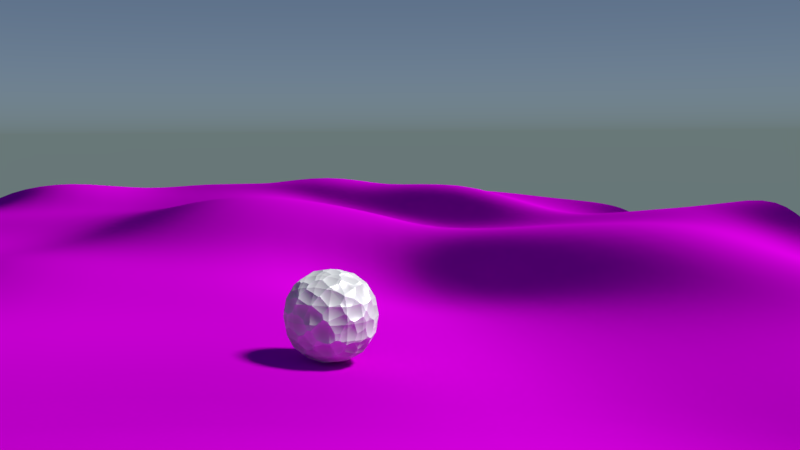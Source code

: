 # Source: golf_ball.blend  (saved by Blender 2.79.0; exported with 4.5.12 LTS)
import bpy
from mathutils import Matrix  # noqa: F401  (used for matrix-valued properties, if any)

bpy.ops.wm.read_factory_settings(use_empty=True)
scene = bpy.context.scene
scene.name = 'Scene'

# ---- collections
col_collection_1 = bpy.data.collections.new('Collection 1'); scene.collection.children.link(col_collection_1)

# ---- images (referenced by path relative to the original .blend; pixels are not part of the script)
import os
ASSET_DIR = os.environ.get("B2B_ASSET_DIR", "")  # directory of the original .blend (textures are referenced by path, not embedded)
HERE = os.path.dirname(os.path.abspath(__file__))  # packed textures are extracted next to this script under _unpacked/

def load_image(name, relpath, width, height, colorspace="sRGB"):
    """Load a texture the original file referenced (path relative to the .blend, or extracted next to this script)."""
    p = next((c for c in (os.path.join(HERE, relpath), os.path.join(ASSET_DIR, relpath)) if relpath and os.path.exists(c)), "")
    if p:
        img = bpy.data.images.load(p, check_existing=True)
        img.name = name
    else:  # same state as the original file: an image datablock whose file is absent (Cycles renders it pink)
        img = bpy.data.images.new(name, width, height)
        img.source = "FILE"
        img.filepath = "//" + (relpath or name)
    img.colorspace_settings.name = colorspace
    return img
img_brown_mud_leaves_01_diff_1k_jpg = load_image('brown_mud_leaves_01_diff_1k.jpg', 'brown_mud_leaves_01_diff_1k.jpg', 1024, 1024, 'sRGB')
img_brown_mud_leaves_01_nor_1k_jpg = load_image('brown_mud_leaves_01_Nor_1k.jpg', 'brown_mud_leaves_01_Nor_1k.jpg', 1024, 1024, 'Non-Color')
img_brown_mud_leaves_01_bump_1k_jpg = load_image('brown_mud_leaves_01_bump_1k.jpg', 'brown_mud_leaves_01_bump_1k.jpg', 1024, 1024, 'Non-Color')

# ---- materials (node trees are filled in below, after node groups)
mat_material_001 = bpy.data.materials.new('Material.001')
mat_material_001.alpha_threshold = 0.0
mat_material_001.use_transparent_shadow = False
mat_material_001.roughness = 0.5
mat_material = bpy.data.materials.new('Material')
mat_material.alpha_threshold = 0.0
mat_material.roughness = 0.5
mat_material.line_color = (0.0, 0.0, 0.0, 1.0)

# ---- material node trees
mat_material_001.use_nodes = True; mat_material_001.node_tree.nodes.clear()
_N = mat_material_001.node_tree.nodes; _L = mat_material_001.node_tree.links
n0 = _N.new('ShaderNodeOutputMaterial'); n0.name = 'Material Output'; n0.location = (1036, 320)
n1 = _N.new('ShaderNodeTexImage'); n1.name = 'Image Texture'; n1.location = (333, 629)
n1.width = 140
n1.image = img_brown_mud_leaves_01_diff_1k_jpg
n2 = _N.new('ShaderNodeNormalMap'); n2.name = 'Normal Map'; n2.location = (582, 213)
n3 = _N.new('ShaderNodeTexImage'); n3.name = 'Image Texture.001'; n3.location = (330, 259)
n3.width = 140
n3.image = img_brown_mud_leaves_01_nor_1k_jpg
n4 = _N.new('ShaderNodeBump'); n4.name = 'Bump'; n4.location = (589, -41)
n4.inputs[1].default_value = 0.1
n4.inputs[2].default_value = 1.0
n5 = _N.new('ShaderNodeTexImage'); n5.name = 'Image Texture.002'; n5.location = (346, -41)
n5.width = 140
n5.image = img_brown_mud_leaves_01_bump_1k_jpg
n6 = _N.new('ShaderNodeBsdfDiffuse'); n6.name = 'Diffuse BSDF'; n6.location = (824, 404)
n7 = _N.new('ShaderNodeTexCoord'); n7.name = 'Texture Coordinate'; n7.location = (92, 255)
n8 = _N.new('ShaderNodeDisplacement'); n8.name = 'Displacement'; n8.location = (0, 0)
n8.inputs[1].default_value = 0.0
n8.inputs[2].default_value = 0.1
_L.new(n6.outputs[0], n0.inputs[0])
_L.new(n1.outputs[0], n6.inputs[0])
_L.new(n3.outputs[0], n2.inputs[1])
_L.new(n7.outputs[2], n3.inputs[0])
_L.new(n7.outputs[2], n1.inputs[0])
_L.new(n5.outputs[0], n4.inputs[3])
_L.new(n2.outputs[0], n6.inputs[2])
_L.new(n7.outputs[2], n5.inputs[0])
_L.new(n4.outputs[0], n8.inputs[0])
_L.new(n8.outputs[0], n0.inputs[2])
n0.is_active_output = True
mat_material.use_nodes = True; mat_material.node_tree.nodes.clear()
_N = mat_material.node_tree.nodes; _L = mat_material.node_tree.links
n0 = _N.new('ShaderNodeOutputMaterial'); n0.name = 'Material Output'; n0.location = (1017, 355)
n1 = _N.new('ShaderNodeBsdfDiffuse'); n1.name = 'Diffuse BSDF'; n1.location = (567, 520)
n1.inputs[0].default_value = (1.0, 1.0, 1.0, 1.0)
n1.inputs[1].default_value = 0.2
n2 = _N.new('ShaderNodeMixShader'); n2.name = 'Mix Shader'; n2.location = (797, 494)
n3 = _N.new('ShaderNodeBsdfAnisotropic'); n3.name = 'Glossy BSDF'; n3.location = (551, 344)
n3.distribution = 'GGX'
n3.inputs[1].default_value = 0.4472
n4 = _N.new('ShaderNodeTexVoronoi'); n4.name = 'Voronoi Texture'; n4.location = (261, 138)
n4.inputs[2].default_value = 7.0
n5 = _N.new('ShaderNodeDisplacement'); n5.name = 'Displacement'; n5.location = (0, 0)
n5.inputs[1].default_value = 0.0
n5.inputs[2].default_value = 0.1
n6 = _N.new('ShaderNodeMath'); n6.name = 'Math'; n6.location = (0, 0)
n6.operation = 'MULTIPLY'
_L.new(n1.outputs[0], n2.inputs[1])
_L.new(n2.outputs[0], n0.inputs[0])
_L.new(n3.outputs[0], n2.inputs[2])
_L.new(n5.outputs[0], n0.inputs[2])
_L.new(n6.outputs[0], n3.inputs[0])
_L.new(n6.outputs[0], n5.inputs[0])
_L.new(n4.outputs[0], n6.inputs[0])
_L.new(n4.outputs[0], n6.inputs[1])
n0.is_active_output = True

# ---- world
world_world = bpy.data.worlds.new('World'); scene.world = world_world
world_world.use_nodes = True; world_world.node_tree.nodes.clear()
_N = world_world.node_tree.nodes; _L = world_world.node_tree.links
n0 = _N.new('ShaderNodeOutputWorld'); n0.name = 'World Output'; n0.location = (300, 300)
n1 = _N.new('ShaderNodeBackground'); n1.name = 'Background'; n1.location = (10, 300)
n2 = _N.new('ShaderNodeTexSky'); n2.name = 'Sky Texture'; n2.location = (-190, 300)
n2.sky_type = 'HOSEK_WILKIE'
n2.sun_elevation = 1.571
_L.new(n1.outputs[0], n0.inputs[0])
_L.new(n2.outputs[0], n1.inputs[0])
n0.is_active_output = True
world_world.color = (0.05088, 0.05088, 0.05088)
world_world.use_sun_shadow = False
world_world.sun_shadow_jitter_overblur = 0.0
world_world.cycles.sampling_method = 'MANUAL'

# ---- cameras
cam_camera = bpy.data.cameras.new('Camera')
cam_camera.clip_end = 100.0
cam_camera.lens = 35.0
cam_camera.sensor_width = 32.0
cam_camera.sensor_height = 18.0
cam_camera.ortho_scale = 7.314
cam_camera.dof.focus_distance = 0.0

# ---- lights
light_lamp = bpy.data.lights.new('Lamp', 'SUN')
light_lamp.transmission_factor = 0.0
light_lamp.cutoff_distance = 30.0
light_lamp.angle = 0.1993
light_lamp.energy = 5.0
light_lamp.shadow_buffer_clip_start = 1.001
light_lamp.shadow_soft_size = 0.1
light_lamp.shadow_cascade_max_distance = 1000.0
light_lamp.cycles.use_multiple_importance_sampling = False

# ---- meshes
me_plane = bpy.data.meshes.new('Plane')
me_plane.from_pydata([(-0.876, -0.8856, -0.002575), (0.983, -1.048, 0.006721), (-0.8291, 0.9018, -0.04235), (0.8893, 0.9904, -0.007937), (-0.932, 0.8082, -0.03873), (-0.9865, 0.6096, -0.009649), (-0.9855, 0.4575, -0.006005), (-0.9226, 0.2503, 0.01956), (-0.8785, 0.06737, 0.06502), (-0.9031, -0.1289, 0.03073), (-0.9199, -0.369, 0.009608), (-0.9289, -0.4906, -0.007542), (-0.897, -0.6531, 0.02011), (-0.8691, -0.8201, 0.02466), (-0.7741, -0.9142, -0.02794), (-0.6146, -0.954, -0.08399), (-0.4071, -1.017, -0.05338), (-0.2682, -0.9734, 0.01133), (-0.1617, -0.9495, 0.01735), (0.03197, -0.9375, 0.01595), (0.2398, -0.8939, -0.01452), (0.4017, -0.9007, -0.03928), (0.6321, -0.9122, 0.02576), (0.8412, -0.9695, -0.008641), (1.001, -0.9246, 0.02737), (0.9537, -0.6827, 0.03037), (0.9087, -0.4659, 0.03962), (0.8659, -0.2978, 0.05707), (0.8962, -0.1178, 0.04036), (0.9186, 0.05159, -0.003967), (0.9194, 0.2478, -0.03201), (0.9164, 0.4245, -0.04926), (0.9718, 0.6589, -0.06489), (0.9677, 0.8792, -0.002128), (0.7829, 0.9459, -0.0201), (0.6127, 0.942, -0.01962), (0.4282, 0.9156, -0.02654), (0.2109, 0.8802, -0.06572), (0.08529, 0.8923, -0.04939), (-0.07204, 0.9374, 0.001336), (-0.2024, 0.9794, 0.04719), (-0.3947, 0.9185, -0.01213), (-0.5375, 0.9012, -0.09859), (-0.6668, 0.9273, -0.04867), (-0.7312, -0.82, 0.04829), (-0.7747, -0.6642, 0.07442), (-0.8575, -0.4528, 0.03092), (-0.8668, -0.3099, 0.0579), (-0.8002, -0.1039, 0.0504), (-0.7304, 0.05057, 0.04731), (-0.7526, 0.2082, 0.04203), (-0.7826, 0.4479, 0.05692), (-0.7452, 0.5916, -0.02993), (-0.7074, 0.806, -0.0633), (-0.5899, -0.7836, 0.01249), (-0.6394, -0.6633, 0.06976), (-0.6699, -0.4599, 0.0239), (-0.6886, -0.2483, 0.02467), (-0.6486, -0.07868, 0.00645), (-0.6056, 0.06518, -0.04351), (-0.5851, 0.216, -0.02878), (-0.5487, 0.4515, 0.04341), (-0.5157, 0.6309, -0.03113), (-0.5344, 0.7884, -0.09758), (-0.4061, -0.8285, 0.01064), (-0.483, -0.5991, 0.01646), (-0.4765, -0.4032, -0.005892), (-0.4486, -0.1873, 0.02201), (-0.4314, -0.02498, 0.0293), (-0.388, 0.167, -0.02054), (-0.3843, 0.2736, -0.07509), (-0.389, 0.4283, -0.05601), (-0.3541, 0.6397, -0.01549), (-0.3962, 0.7838, -0.01539), (-0.2977, -0.822, 0.02669), (-0.3492, -0.5707, 0.0108), (-0.3391, -0.4039, 0.01037), (-0.3022, -0.2485, 0.07635), (-0.3021, -0.09344, 0.05824), (-0.2402, 0.1289, 0.01284), (-0.2318, 0.2317, -0.03509), (-0.2119, 0.4589, -0.02024), (-0.1593, 0.688, 0.02504), (-0.2088, 0.8388, 0.02399), (-0.1835, -0.845, -0.009104), (-0.1968, -0.6669, -0.005074), (-0.1178, -0.4876, -0.02477), (-0.0476, -0.3532, 0.02951), (-0.06744, -0.1459, 0.03856), (-0.04814, 0.1195, -0.00681), (-0.07455, 0.265, 0.003415), (-0.04164, 0.5236, 0.008864), (-0.05215, 0.6919, 0.01064), (-0.07929, 0.8311, -0.01555), (0.04834, -0.8168, -0.006579), (0.05607, -0.6841, -0.0006275), (0.07635, -0.5534, -0.003227), (0.07976, -0.3673, 0.006491), (0.0694, -0.1436, 0.006902), (0.09198, 0.07643, -0.07685), (0.1108, 0.2108, 0.009052), (0.1674, 0.4325, 0.05242), (0.1142, 0.6291, 0.01498), (0.1193, 0.8061, -0.04829), (0.253, -0.7921, -0.008267), (0.2643, -0.6393, -0.01207), (0.2553, -0.5074, 0.03797), (0.2441, -0.3124, 0.008468), (0.2302, -0.1231, -0.0203), (0.2589, 0.05616, -0.08284), (0.3387, 0.2388, -0.02506), (0.3671, 0.4561, 0.01986), (0.2769, 0.6293, -0.008377), (0.2368, 0.7751, -0.07164), (0.4539, -0.8504, 0.01068), (0.4785, -0.6967, -0.0164), (0.4608, -0.487, 0.01223), (0.4195, -0.2918, -0.0004293), (0.4075, -0.1105, -0.0058), (0.4346, 0.0636, -0.03196), (0.4913, 0.2498, -0.02008), (0.4642, 0.4501, -0.02007), (0.4519, 0.6415, -0.03452), (0.4189, 0.7952, -0.04014), (0.6846, -0.822, 0.09801), (0.6804, -0.6566, 0.06344), (0.6567, -0.4452, 0.05511), (0.6298, -0.2498, 0.03044), (0.6579, -0.06253, 0.01315), (0.6481, 0.0606, -0.01503), (0.6984, 0.2307, -0.02228), (0.638, 0.472, -0.03875), (0.6386, 0.6799, -0.0799), (0.5876, 0.8183, -0.05071), (0.8567, -0.8428, 0.02605), (0.8357, -0.6393, 0.02584), (0.8272, -0.4317, 0.02089), (0.7927, -0.2585, 0.007625), (0.792, -0.08575, 0.0006088), (0.7542, 0.0601, -0.02596), (0.8107, 0.27, -0.05067), (0.8148, 0.4705, -0.04238), (0.8424, 0.6625, -0.05367), (0.8129, 0.8192, -0.0104)], [], [(143, 33, 3, 34), (4, 53, 43, 2), (53, 63, 42, 43), (63, 73, 41, 42), (73, 83, 40, 41), (83, 93, 39, 40), (93, 103, 38, 39), (103, 113, 37, 38), (113, 123, 36, 37), (123, 133, 35, 36), (133, 143, 34, 35), (0, 14, 44, 13), (13, 44, 45, 12), (12, 45, 46, 11), (11, 46, 47, 10), (10, 47, 48, 9), (9, 48, 49, 8), (8, 49, 50, 7), (7, 50, 51, 6), (6, 51, 52, 5), (5, 52, 53, 4), (14, 15, 54, 44), (44, 54, 55, 45), (45, 55, 56, 46), (46, 56, 57, 47), (47, 57, 58, 48), (48, 58, 59, 49), (49, 59, 60, 50), (50, 60, 61, 51), (51, 61, 62, 52), (52, 62, 63, 53), (15, 16, 64, 54), (54, 64, 65, 55), (55, 65, 66, 56), (56, 66, 67, 57), (57, 67, 68, 58), (58, 68, 69, 59), (59, 69, 70, 60), (60, 70, 71, 61), (61, 71, 72, 62), (62, 72, 73, 63), (16, 17, 74, 64), (64, 74, 75, 65), (65, 75, 76, 66), (66, 76, 77, 67), (67, 77, 78, 68), (68, 78, 79, 69), (69, 79, 80, 70), (70, 80, 81, 71), (71, 81, 82, 72), (72, 82, 83, 73), (17, 18, 84, 74), (74, 84, 85, 75), (75, 85, 86, 76), (76, 86, 87, 77), (77, 87, 88, 78), (78, 88, 89, 79), (79, 89, 90, 80), (80, 90, 91, 81), (81, 91, 92, 82), (82, 92, 93, 83), (18, 19, 94, 84), (84, 94, 95, 85), (85, 95, 96, 86), (86, 96, 97, 87), (87, 97, 98, 88), (88, 98, 99, 89), (89, 99, 100, 90), (90, 100, 101, 91), (91, 101, 102, 92), (92, 102, 103, 93), (19, 20, 104, 94), (94, 104, 105, 95), (95, 105, 106, 96), (96, 106, 107, 97), (97, 107, 108, 98), (98, 108, 109, 99), (99, 109, 110, 100), (100, 110, 111, 101), (101, 111, 112, 102), (102, 112, 113, 103), (20, 21, 114, 104), (104, 114, 115, 105), (105, 115, 116, 106), (106, 116, 117, 107), (107, 117, 118, 108), (108, 118, 119, 109), (109, 119, 120, 110), (110, 120, 121, 111), (111, 121, 122, 112), (112, 122, 123, 113), (21, 22, 124, 114), (114, 124, 125, 115), (115, 125, 126, 116), (116, 126, 127, 117), (117, 127, 128, 118), (118, 128, 129, 119), (119, 129, 130, 120), (120, 130, 131, 121), (121, 131, 132, 122), (122, 132, 133, 123), (22, 23, 134, 124), (124, 134, 135, 125), (125, 135, 136, 126), (126, 136, 137, 127), (127, 137, 138, 128), (128, 138, 139, 129), (129, 139, 140, 130), (130, 140, 141, 131), (131, 141, 142, 132), (132, 142, 143, 133), (23, 1, 24, 134), (134, 24, 25, 135), (135, 25, 26, 136), (136, 26, 27, 137), (137, 27, 28, 138), (138, 28, 29, 139), (139, 29, 30, 140), (140, 30, 31, 141), (141, 31, 32, 142), (142, 32, 33, 143)])
me_plane.polygons.foreach_set('use_smooth', [True] * 121)
_uv = me_plane.uv_layers.new(name='UVMap')
_uv.uv.foreach_set('vector', [2.748, 2.778, 3.164, 2.933, 2.956, 3.232, 2.668, 3.116, -2.059, 2.769, -1.449, 2.791, -1.363, 3.129, -1.795, 3.034, -1.449, 2.791, -0.9818, 2.77, -0.9893, 3.065, -1.363, 3.129, -0.9818, 2.77, -0.5579, 2.734, -0.5447, 3.099, -0.9893, 3.065, -0.5579, 2.734, -0.02742, 2.882, -0.006507, 3.271, -0.5447, 3.099, -0.02742, 2.882, 0.343, 2.852, 0.357, 3.142, -0.006507, 3.271, 0.343, 2.852, 0.882, 2.778, 0.7961, 3.011, 0.357, 3.142, 0.882, 2.778, 1.193, 2.695, 1.135, 2.971, 0.7961, 3.011, 1.193, 2.695, 1.684, 2.719, 1.723, 3.042, 1.135, 2.971, 1.684, 2.719, 2.14, 2.765, 2.215, 3.103, 1.723, 3.042, 2.14, 2.765, 2.748, 2.778, 2.668, 3.116, 2.215, 3.103, -1.891, -1.816, -1.622, -1.924, -1.504, -1.614, -1.865, -1.628, -1.865, -1.628, -1.504, -1.614, -1.605, -1.216, -1.949, -1.188, -1.949, -1.188, -1.605, -1.216, -1.829, -0.6477, -2.05, -0.7509, -2.05, -0.7509, -1.829, -0.6477, -1.833, -0.2627, -2.012, -0.4224, -2.012, -0.4224, -1.833, -0.2627, -1.679, 0.2839, -1.96, 0.2041, -1.96, 0.2041, -1.679, 0.2839, -1.507, 0.7055, -1.905, 0.7437, -1.905, 0.7437, -1.507, 0.7055, -1.564, 1.131, -2.027, 1.251, -2.027, 1.251, -1.564, 1.131, -1.638, 1.768, -2.198, 1.813, -2.198, 1.813, -1.638, 1.768, -1.539, 2.213, -2.187, 2.223, -2.187, 2.223, -1.539, 2.213, -1.449, 2.791, -2.059, 2.769, -1.622, -1.924, -1.193, -2.097, -1.113, -1.57, -1.504, -1.614, -1.504, -1.614, -1.113, -1.57, -1.261, -1.224, -1.605, -1.216, -1.605, -1.216, -1.261, -1.224, -1.317, -0.675, -1.829, -0.6477, -1.829, -0.6477, -1.317, -0.675, -1.358, -0.1002, -1.833, -0.2627, -1.833, -0.2627, -1.358, -0.1002, -1.246, 0.3653, -1.679, 0.2839, -1.679, 0.2839, -1.246, 0.3653, -1.115, 0.7624, -1.507, 0.7055, -1.507, 0.7055, -1.115, 0.7624, -1.074, 1.152, -1.564, 1.131, -1.564, 1.131, -1.074, 1.152, -1.042, 1.8, -1.638, 1.768, -1.638, 1.768, -1.042, 1.8, -0.9084, 2.309, -1.539, 2.213, -1.539, 2.213, -0.9084, 2.309, -0.9818, 2.77, -1.449, 2.791, -1.193, -2.097, -0.6244, -2.233, -0.6114, -1.696, -1.113, -1.57, -1.113, -1.57, -0.6114, -1.696, -0.8181, -1.066, -1.261, -1.224, -1.261, -1.224, -0.8181, -1.066, -0.7892, -0.5311, -1.317, -0.675, -1.317, -0.675, -0.7892, -0.5311, -0.7053, 0.05332, -1.358, -0.1002, -1.358, -0.1002, -0.7053, 0.05332, -0.6486, 0.4874, -1.246, 0.3653, -1.246, 0.3653, -0.6486, 0.4874, -0.5438, 1.022, -1.115, 0.7624, -1.115, 0.7624, -0.5438, 1.022, -0.5429, 1.334, -1.074, 1.152, -1.074, 1.152, -0.5429, 1.334, -0.554, 1.744, -1.042, 1.8, -1.042, 1.8, -0.554, 1.744, -0.4503, 2.333, -0.9084, 2.309, -0.9084, 2.309, -0.4503, 2.333, -0.5579, 2.734, -0.9818, 2.77, -0.6244, -2.233, -0.2294, -2.078, -0.315, -1.673, -0.6114, -1.696, -0.6114, -1.696, -0.315, -1.673, -0.4514, -0.9919, -0.8181, -1.066, -0.8181, -1.066, -0.4514, -0.9919, -0.4167, -0.5368, -0.7892, -0.5311, -0.7892, -0.5311, -0.4167, -0.5368, -0.2937, -0.09751, -0.7053, 0.05332, -0.7053, 0.05332, -0.2937, -0.09751, -0.3012, 0.3017, -0.6486, 0.4874, -0.6486, 0.4874, -0.3012, 0.3017, -0.1356, 0.9118, -0.5438, 1.022, -0.5438, 1.022, -0.1356, 0.9118, -0.1328, 1.219, -0.5429, 1.334, -0.5429, 1.334, -0.1328, 1.219, -0.06447, 1.83, -0.554, 1.744, -0.554, 1.744, -0.06447, 1.83, 0.09925, 2.464, -0.4503, 2.333, -0.4503, 2.333, 0.09925, 2.464, -0.02742, 2.882, -0.5579, 2.734, -0.2294, -2.078, 0.05884, -2.024, 0.00361, -1.735, -0.315, -1.673, -0.315, -1.673, 0.00361, -1.735, -0.03352, -1.255, -0.4514, -0.9919, -0.4514, -0.9919, -0.03352, -1.255, 0.183, -0.7745, -0.4167, -0.5368, -0.4167, -0.5368, 0.183, -0.7745, 0.3647, -0.3896, -0.2937, -0.09751, -0.2937, -0.09751, 0.3647, -0.3896, 0.3188, 0.1649, -0.3012, 0.3017, -0.3012, 0.3017, 0.3188, 0.1649, 0.3942, 0.8888, -0.1356, 0.9118, -0.1356, 0.9118, 0.3942, 0.8888, 0.3113, 1.293, -0.1328, 1.219, -0.1328, 1.219, 0.3113, 1.293, 0.4083, 2.003, -0.06447, 1.83, -0.06447, 1.83, 0.4083, 2.003, 0.395, 2.464, 0.09925, 2.464, 0.09925, 2.464, 0.395, 2.464, 0.343, 2.852, -0.02742, 2.882, 0.05884, -2.024, 0.579, -1.995, 0.6281, -1.664, 0.00361, -1.735, 0.00361, -1.735, 0.6281, -1.664, 0.6504, -1.305, -0.03352, -1.255, -0.03352, -1.255, 0.6504, -1.305, 0.7063, -0.95, 0.183, -0.7745, 0.183, -0.7745, 0.7063, -0.95, 0.7124, -0.4405, 0.3647, -0.3896, 0.3647, -0.3896, 0.7124, -0.4405, 0.6901, 0.1682, 0.3188, 0.1649, 0.3188, 0.1649, 0.6901, 0.1682, 0.8003, 0.7568, 0.3942, 0.8888, 0.3942, 0.8888, 0.8003, 0.7568, 0.8184, 1.16, 0.3113, 1.293, 0.3113, 1.293, 0.8184, 1.16, 0.9694, 1.747, 0.4083, 2.003, 0.4083, 2.003, 0.9694, 1.747, 0.8393, 2.276, 0.395, 2.464, 0.395, 2.464, 0.8393, 2.276, 0.882, 2.778, 0.343, 2.852, 0.579, -1.995, 1.145, -1.878, 1.188, -1.602, 0.6281, -1.664, 0.6281, -1.664, 1.188, -1.602, 1.214, -1.184, 0.6504, -1.305, 0.6504, -1.305, 1.214, -1.184, 1.19, -0.8116, 0.7063, -0.95, 0.7063, -0.95, 1.19, -0.8116, 1.161, -0.2915, 0.7124, -0.4405, 0.7124, -0.4405, 1.161, -0.2915, 1.131, 0.2246, 0.6901, 0.1682, 0.6901, 0.1682, 1.131, 0.2246, 1.208, 0.7181, 0.8003, 0.7568, 0.8003, 0.7568, 1.208, 0.7181, 1.429, 1.205, 0.8184, 1.16, 0.8184, 1.16, 1.429, 1.205, 1.5, 1.797, 0.9694, 1.747, 0.9694, 1.747, 1.5, 1.797, 1.283, 2.277, 0.8393, 2.276, 0.8393, 2.276, 1.283, 2.277, 1.193, 2.695, 0.882, 2.778, 1.145, -1.878, 1.583, -1.918, 1.742, -1.745, 1.188, -1.602, 1.188, -1.602, 1.742, -1.745, 1.778, -1.326, 1.214, -1.184, 1.214, -1.184, 1.778, -1.326, 1.742, -0.7694, 1.19, -0.8116, 1.19, -0.8116, 1.742, -0.7694, 1.637, -0.2389, 1.161, -0.2915, 1.161, -0.2915, 1.637, -0.2389, 1.611, 0.2514, 1.131, 0.2246, 1.131, 0.2246, 1.611, 0.2514, 1.683, 0.73, 1.208, 0.7181, 1.208, 0.7181, 1.683, 0.73, 1.842, 1.235, 1.429, 1.205, 1.429, 1.205, 1.842, 1.235, 1.78, 1.78, 1.5, 1.797, 1.5, 1.797, 1.78, 1.78, 1.76, 2.3, 1.283, 2.277, 1.283, 2.277, 1.76, 2.3, 1.684, 2.719, 1.193, 2.695, 1.583, -1.918, 2.218, -1.9, 2.344, -1.625, 1.742, -1.745, 1.742, -1.745, 2.344, -1.625, 2.336, -1.222, 1.778, -1.326, 1.778, -1.326, 2.336, -1.222, 2.281, -0.6661, 1.742, -0.7694, 1.742, -0.7694, 2.281, -0.6661, 2.214, -0.137, 1.637, -0.2389, 1.637, -0.2389, 2.214, -0.137, 2.292, 0.3721, 1.611, 0.2514, 1.611, 0.2514, 2.292, 0.3721, 2.266, 0.7144, 1.683, 0.73, 1.683, 0.73, 2.266, 0.7144, 2.402, 1.176, 1.842, 1.235, 1.842, 1.235, 2.402, 1.176, 2.252, 1.831, 1.78, 1.78, 1.78, 1.78, 2.252, 1.831, 2.273, 2.391, 1.76, 2.3, 1.76, 2.3, 2.273, 2.391, 2.14, 2.765, 1.684, 2.719, 2.218, -1.9, 2.744, -2.069, 2.791, -1.731, 2.344, -1.625, 2.344, -1.625, 2.791, -1.731, 2.757, -1.184, 2.336, -1.222, 2.336, -1.222, 2.757, -1.184, 2.746, -0.6303, 2.281, -0.6661, 2.281, -0.6661, 2.746, -0.6303, 2.659, -0.1584, 2.214, -0.137, 2.214, -0.137, 2.659, -0.1584, 2.659, 0.3135, 2.292, 0.3721, 2.292, 0.3721, 2.659, 0.3135, 2.556, 0.717, 2.266, 0.7144, 2.266, 0.7144, 2.556, 0.717, 2.712, 1.283, 2.402, 1.176, 2.402, 1.176, 2.712, 1.283, 2.729, 1.82, 2.252, 1.831, 2.252, 1.831, 2.729, 1.82, 2.817, 2.339, 2.273, 2.391, 2.273, 2.391, 2.817, 2.339, 2.748, 2.778, 2.14, 2.765, 2.744, -2.069, 3.111, -2.271, 3.166, -1.951, 2.791, -1.731, 2.791, -1.731, 3.166, -1.951, 3.063, -1.31, 2.757, -1.184, 2.757, -1.184, 3.063, -1.31, 2.966, -0.7317, 2.746, -0.6303, 2.746, -0.6303, 2.966, -0.7317, 2.893, -0.2709, 2.659, -0.1584, 2.659, -0.1584, 2.893, -0.2709, 2.958, 0.216, 2.659, 0.3135, 2.659, 0.3135, 2.958, 0.216, 3.001, 0.6868, 2.556, 0.717, 2.556, 0.717, 3.001, 0.6868, 3.005, 1.217, 2.712, 1.283, 2.712, 1.283, 3.005, 1.217, 3.001, 1.692, 2.729, 1.82, 2.729, 1.82, 3.001, 1.692, 3.166, 2.318, 2.817, 2.339, 2.817, 2.339, 3.166, 2.318, 3.164, 2.933, 2.748, 2.778])
me_plane.materials.append(mat_material_001)
me_plane.use_remesh_preserve_volume = False
me_plane.use_remesh_preserve_attributes = False
me_plane.use_mirror_vertex_groups = False
me_plane.update()
me_cube = bpy.data.meshes.new('Cube')
me_cube.from_pydata([(1.0, 1.0, -1.0), (1.0, -1.0, -1.0), (-1.0, -1.0, -1.0), (-1.0, 1.0, -1.0), (1.0, 1.0, 1.0), (1.0, -1.0, 1.0), (-1.0, -1.0, 1.0), (-1.0, 1.0, 1.0)], [], [(0, 1, 2, 3), (4, 7, 6, 5), (0, 4, 5, 1), (1, 5, 6, 2), (2, 6, 7, 3), (4, 0, 3, 7)])
me_cube.materials.append(mat_material)
me_cube.use_remesh_preserve_volume = False
me_cube.use_remesh_preserve_attributes = False
me_cube.use_mirror_vertex_groups = False
me_cube.update()

# ---- objects
ob_plane = bpy.data.objects.new('Plane', me_plane)
ob_cube = bpy.data.objects.new('Cube', me_cube)
ob_lamp = bpy.data.objects.new('Lamp', light_lamp)
ob_camera = bpy.data.objects.new('Camera', cam_camera)

# ---- transforms, parenting, visibility, modifiers, constraints
ob_plane.location = (-8.118, 18.42, -0.07463)
ob_plane.rotation_euler = (0.0, -0.0, -1.031)
ob_plane.scale = (31.12, 23.38, 20.74)
ob_plane.lineart.crease_threshold = 0.0
_m = ob_plane.modifiers.new('Subsurf', 'SUBSURF')
_m.uv_smooth = 'PRESERVE_CORNERS'
_m.quality = 2
_m.levels = 2
_m.show_only_control_edges = False
ob_cube.location = (0.0, 0.0, 0.9527)
ob_cube.lock_rotations_4d = False
ob_cube.empty_display_type = 'ARROWS'
ob_cube.lineart.crease_threshold = 0.0
_m = ob_cube.modifiers.new('Subsurf', 'SUBSURF')
_m.uv_smooth = 'PRESERVE_CORNERS'
_m.quality = 2
_m.levels = 2
_m.show_only_control_edges = False
ob_lamp.location = (15.48, 4.234, 21.38)
ob_lamp.rotation_euler = (0.6759, 0.03894, 1.807)
ob_lamp.scale = (3.657, 3.657, 3.657)
ob_lamp.lock_rotations_4d = False
ob_lamp.empty_display_type = 'ARROWS'
ob_lamp.color = (0.0, 0.0, 0.0, 0.0)
ob_lamp.lineart.crease_threshold = 0.0
ob_camera.location = (6.756, -13.85, 4.184)
ob_camera.rotation_euler = (1.466, 0.006838, 0.3725)
ob_camera.lock_rotations_4d = False
ob_camera.empty_display_type = 'ARROWS'
ob_camera.color = (0.0, 0.0, 0.0, 0.0)
ob_camera.display_type = 'WIRE'
ob_camera.lineart.crease_threshold = 0.0

# ---- collection membership
col_collection_1.objects.link(ob_plane)
col_collection_1.objects.link(ob_cube)
col_collection_1.objects.link(ob_lamp)
col_collection_1.objects.link(ob_camera)

# ---- scene / render settings (as saved in the file)
scene.camera = ob_camera
scene.frame_start = 1; scene.frame_end = 250; scene.frame_set(1)
scene.render.engine = 'CYCLES'
scene.render.resolution_percentage = 50
scene.render.dither_intensity = 0.0
scene.cycles.use_denoising = False
scene.cycles.samples = 512
scene.cycles.sampling_pattern = 'TABULATED_SOBOL'
scene.cycles.use_adaptive_sampling = False
scene.cycles.use_light_tree = False
scene.cycles.caustics_reflective = False
scene.cycles.caustics_refractive = False
scene.cycles.blur_glossy = 0.0
scene.cycles.sample_clamp_indirect = 0.0
scene.view_settings.view_transform = 'Standard'
bpy.context.view_layer.update()
